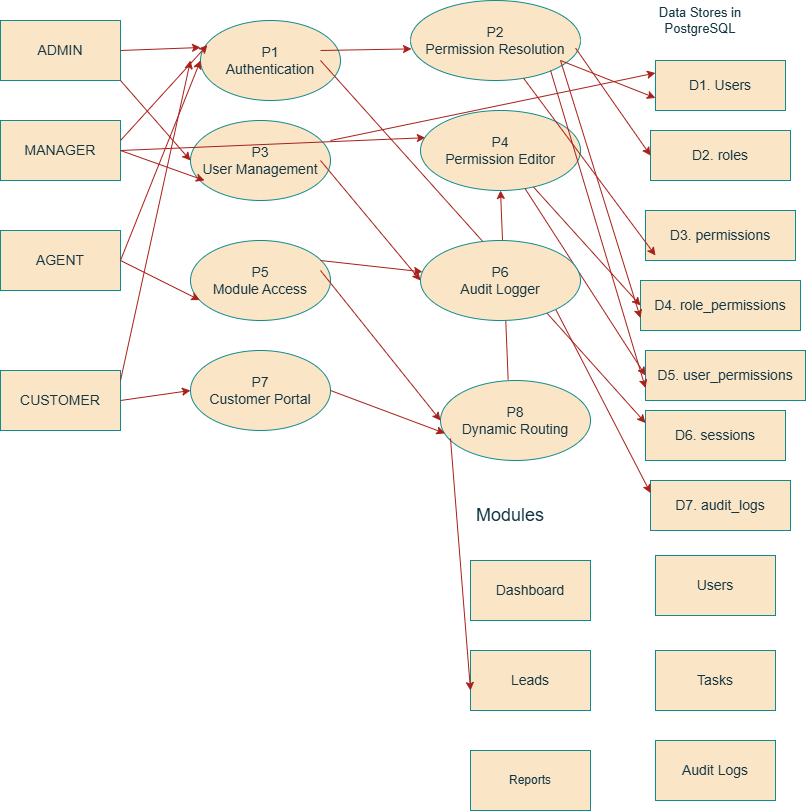

The diagram above was exported from draw.io. Its source (the exported page's mxGraphModel, read from the mxfile embedded in the PNG):
<mxGraphModel dx="1585" dy="823" grid="1" gridSize="10" guides="1" tooltips="1" connect="1" arrows="0" fold="1" page="1" pageScale="1" pageWidth="827" pageHeight="1169" background="#FFFFFF" math="0" shadow="0">
  <root>
    <mxCell id="0" />
    <mxCell id="1" parent="0" />
    <mxCell id="2YlE-UvnO5cyBMdjcRDd-1" parent="1" style="rounded=0;whiteSpace=wrap;html=1;labelBackgroundColor=none;fillColor=#FAE5C7;strokeColor=#0F8B8D;fontColor=#143642;" value="&lt;font style=&quot;font-size: 14px;&quot;&gt;ADMIN&lt;/font&gt;" vertex="1">
      <mxGeometry height="60" width="120" x="10" y="50" as="geometry" />
    </mxCell>
    <mxCell id="2YlE-UvnO5cyBMdjcRDd-2" parent="1" style="rounded=0;whiteSpace=wrap;html=1;labelBackgroundColor=none;fillColor=#FAE5C7;strokeColor=#0F8B8D;fontColor=#143642;" value="&lt;font style=&quot;font-size: 14px;&quot;&gt;MANAGER&lt;/font&gt;" vertex="1">
      <mxGeometry height="60" width="120" x="10" y="150" as="geometry" />
    </mxCell>
    <mxCell id="2YlE-UvnO5cyBMdjcRDd-3" parent="1" style="rounded=0;whiteSpace=wrap;html=1;labelBackgroundColor=none;fillColor=#FAE5C7;strokeColor=#0F8B8D;fontColor=#143642;" value="&lt;font style=&quot;font-size: 14px;&quot;&gt;AGENT&lt;/font&gt;" vertex="1">
      <mxGeometry height="60" width="120" x="10" y="260" as="geometry" />
    </mxCell>
    <mxCell id="2YlE-UvnO5cyBMdjcRDd-4" parent="1" style="rounded=0;whiteSpace=wrap;html=1;labelBackgroundColor=none;fillColor=#FAE5C7;strokeColor=#0F8B8D;fontColor=#143642;" value="&lt;font style=&quot;font-size: 14px;&quot;&gt;CUSTOMER&lt;/font&gt;" vertex="1">
      <mxGeometry height="60" width="120" x="10" y="400" as="geometry" />
    </mxCell>
    <mxCell id="2YlE-UvnO5cyBMdjcRDd-5" parent="1" style="ellipse;whiteSpace=wrap;html=1;labelBackgroundColor=none;fillColor=#FAE5C7;strokeColor=#0F8B8D;fontColor=#143642;rounded=0;" value="&lt;font style=&quot;font-size: 14px;&quot;&gt;P1&lt;/font&gt;&lt;div&gt;&lt;font style=&quot;font-size: 14px;&quot;&gt;Authentication&lt;/font&gt;&lt;/div&gt;" vertex="1">
      <mxGeometry height="80" width="140" x="210" y="50" as="geometry" />
    </mxCell>
    <mxCell id="2YlE-UvnO5cyBMdjcRDd-6" parent="1" style="ellipse;whiteSpace=wrap;html=1;labelBackgroundColor=none;fillColor=#FAE5C7;strokeColor=#0F8B8D;fontColor=#143642;rounded=0;" value="&lt;span style=&quot;font-size: 14px;&quot;&gt;P2&lt;/span&gt;&lt;div&gt;&lt;span style=&quot;font-size: 14px;&quot;&gt;Permission Resolution&lt;/span&gt;&lt;/div&gt;" vertex="1">
      <mxGeometry height="80" width="170" x="420" y="30" as="geometry" />
    </mxCell>
    <mxCell id="2YlE-UvnO5cyBMdjcRDd-7" parent="1" style="ellipse;whiteSpace=wrap;html=1;labelBackgroundColor=none;fillColor=#FAE5C7;strokeColor=#0F8B8D;fontColor=#143642;rounded=0;" value="&lt;font style=&quot;font-size: 14px;&quot;&gt;P3&lt;/font&gt;&lt;div&gt;&lt;span style=&quot;font-size: 14px;&quot;&gt;User Management&lt;/span&gt;&lt;/div&gt;" vertex="1">
      <mxGeometry height="80" width="140" x="200" y="150" as="geometry" />
    </mxCell>
    <mxCell id="2YlE-UvnO5cyBMdjcRDd-8" parent="1" style="ellipse;whiteSpace=wrap;html=1;labelBackgroundColor=none;fillColor=#FAE5C7;strokeColor=#0F8B8D;fontColor=#143642;rounded=0;" value="&lt;font style=&quot;font-size: 14px;&quot;&gt;P4&lt;/font&gt;&lt;div&gt;&lt;span style=&quot;font-size: 14px;&quot;&gt;Permission Editor&lt;/span&gt;&lt;/div&gt;" vertex="1">
      <mxGeometry height="80" width="160" x="430" y="140" as="geometry" />
    </mxCell>
    <mxCell id="2YlE-UvnO5cyBMdjcRDd-9" parent="1" style="ellipse;whiteSpace=wrap;html=1;labelBackgroundColor=none;fillColor=#FAE5C7;strokeColor=#0F8B8D;fontColor=#143642;rounded=0;" value="&lt;font style=&quot;font-size: 14px;&quot;&gt;P5&lt;/font&gt;&lt;div&gt;&lt;span style=&quot;font-size: 14px;&quot;&gt;Module Access&lt;/span&gt;&lt;/div&gt;" vertex="1">
      <mxGeometry height="80" width="140" x="200" y="270" as="geometry" />
    </mxCell>
    <mxCell id="2YlE-UvnO5cyBMdjcRDd-11" parent="1" style="ellipse;whiteSpace=wrap;html=1;labelBackgroundColor=none;fillColor=#FAE5C7;strokeColor=#0F8B8D;fontColor=#143642;rounded=0;" value="&lt;font style=&quot;font-size: 14px;&quot;&gt;P7&lt;/font&gt;&lt;div&gt;&lt;span style=&quot;font-size: 14px;&quot;&gt;Customer Portal&lt;/span&gt;&lt;/div&gt;" vertex="1">
      <mxGeometry height="80" width="140" x="200" y="380" as="geometry" />
    </mxCell>
    <mxCell id="2YlE-UvnO5cyBMdjcRDd-12" parent="1" style="ellipse;whiteSpace=wrap;html=1;labelBackgroundColor=none;fillColor=#FAE5C7;strokeColor=#0F8B8D;fontColor=#143642;rounded=0;" value="&lt;font style=&quot;font-size: 14px;&quot;&gt;P8&lt;/font&gt;&lt;div&gt;&lt;span style=&quot;font-size: 14px;&quot;&gt;Dynamic Routing&lt;/span&gt;&lt;/div&gt;" vertex="1">
      <mxGeometry height="80" width="150" x="450" y="410" as="geometry" />
    </mxCell>
    <mxCell id="2YlE-UvnO5cyBMdjcRDd-14" parent="1" style="rounded=0;whiteSpace=wrap;html=1;fontFamily=Helvetica;labelBackgroundColor=none;fillColor=#FAE5C7;strokeColor=#0F8B8D;fontColor=#143642;" value="&lt;font style=&quot;font-size: 14px;&quot;&gt;D1. Users&lt;/font&gt;" vertex="1">
      <mxGeometry height="50" width="130" x="665" y="90" as="geometry" />
    </mxCell>
    <mxCell id="2YlE-UvnO5cyBMdjcRDd-15" parent="1" style="rounded=0;whiteSpace=wrap;html=1;labelBackgroundColor=none;fillColor=#FAE5C7;strokeColor=#0F8B8D;fontColor=#143642;" value="&lt;font style=&quot;font-size: 14px;&quot;&gt;D2. roles&lt;/font&gt;" vertex="1">
      <mxGeometry height="50" width="140" x="660" y="160" as="geometry" />
    </mxCell>
    <mxCell id="2YlE-UvnO5cyBMdjcRDd-16" parent="1" style="rounded=0;whiteSpace=wrap;html=1;labelBackgroundColor=none;fillColor=#FAE5C7;strokeColor=#0F8B8D;fontColor=#143642;" value="&lt;span style=&quot;font-size: 14px;&quot;&gt;D3. permissions&lt;/span&gt;" vertex="1">
      <mxGeometry height="50" width="150" x="655" y="240" as="geometry" />
    </mxCell>
    <mxCell id="2YlE-UvnO5cyBMdjcRDd-17" parent="1" style="rounded=0;whiteSpace=wrap;html=1;labelBackgroundColor=none;fillColor=#FAE5C7;strokeColor=#0F8B8D;fontColor=#143642;" value="&lt;font style=&quot;font-size: 14px;&quot;&gt;D4. role_permissions&lt;/font&gt;" vertex="1">
      <mxGeometry height="50" width="160" x="650" y="310" as="geometry" />
    </mxCell>
    <mxCell id="2YlE-UvnO5cyBMdjcRDd-18" parent="1" style="rounded=0;whiteSpace=wrap;html=1;labelBackgroundColor=none;fillColor=#FAE5C7;strokeColor=#0F8B8D;fontColor=#143642;" value="&lt;font style=&quot;font-size: 14px;&quot;&gt;D5. user_permissions&lt;/font&gt;" vertex="1">
      <mxGeometry height="50" width="160" x="655" y="380" as="geometry" />
    </mxCell>
    <mxCell id="2YlE-UvnO5cyBMdjcRDd-19" parent="1" style="rounded=0;whiteSpace=wrap;html=1;labelBackgroundColor=none;fillColor=#FAE5C7;strokeColor=#0F8B8D;fontColor=#143642;" value="&lt;font style=&quot;font-size: 14px;&quot;&gt;D6. sessions&lt;/font&gt;" vertex="1">
      <mxGeometry height="50" width="140" x="655" y="440" as="geometry" />
    </mxCell>
    <mxCell id="2YlE-UvnO5cyBMdjcRDd-20" parent="1" style="rounded=0;whiteSpace=wrap;html=1;labelBackgroundColor=none;fillColor=#FAE5C7;strokeColor=#0F8B8D;fontColor=#143642;" value="&lt;font style=&quot;font-size: 14px;&quot;&gt;D7. audit_logs&lt;/font&gt;" vertex="1">
      <mxGeometry height="50" width="140" x="660" y="510" as="geometry" />
    </mxCell>
    <mxCell id="2YlE-UvnO5cyBMdjcRDd-24" parent="1" style="rounded=0;whiteSpace=wrap;html=1;labelBackgroundColor=none;fillColor=#FAE5C7;strokeColor=#0F8B8D;fontColor=#143642;" value="&lt;font style=&quot;font-size: 14px;&quot;&gt;Dashboard&lt;/font&gt;" vertex="1">
      <mxGeometry height="60" width="120" x="480" y="590" as="geometry" />
    </mxCell>
    <mxCell id="2YlE-UvnO5cyBMdjcRDd-25" parent="1" style="rounded=0;whiteSpace=wrap;html=1;labelBackgroundColor=none;fillColor=#FAE5C7;strokeColor=#0F8B8D;fontColor=#143642;" value="&lt;font style=&quot;font-size: 14px;&quot;&gt;Leads&lt;/font&gt;" vertex="1">
      <mxGeometry height="60" width="120" x="480" y="680" as="geometry" />
    </mxCell>
    <mxCell id="2YlE-UvnO5cyBMdjcRDd-26" parent="1" style="rounded=0;whiteSpace=wrap;html=1;labelBackgroundColor=none;fillColor=#FAE5C7;strokeColor=#0F8B8D;fontColor=#143642;" value="Reports" vertex="1">
      <mxGeometry height="60" width="120" x="480" y="780" as="geometry" />
    </mxCell>
    <mxCell id="2YlE-UvnO5cyBMdjcRDd-27" parent="1" style="rounded=0;whiteSpace=wrap;html=1;labelBackgroundColor=none;fillColor=#FAE5C7;strokeColor=#0F8B8D;fontColor=#143642;" value="&lt;font style=&quot;font-size: 14px;&quot;&gt;Users&lt;/font&gt;" vertex="1">
      <mxGeometry height="60" width="120" x="665" y="585" as="geometry" />
    </mxCell>
    <mxCell id="2YlE-UvnO5cyBMdjcRDd-29" parent="1" style="rounded=0;whiteSpace=wrap;html=1;labelBackgroundColor=none;fillColor=#FAE5C7;strokeColor=#0F8B8D;fontColor=#143642;" value="&lt;font style=&quot;font-size: 14px;&quot;&gt;Tasks&lt;/font&gt;" vertex="1">
      <mxGeometry height="60" width="120" x="665" y="680" as="geometry" />
    </mxCell>
    <mxCell id="2YlE-UvnO5cyBMdjcRDd-30" parent="1" style="rounded=0;whiteSpace=wrap;html=1;labelBackgroundColor=none;fillColor=#FAE5C7;strokeColor=#0F8B8D;fontColor=#143642;" value="&lt;font style=&quot;font-size: 14px;&quot;&gt;Audit Logs&lt;/font&gt;" vertex="1">
      <mxGeometry height="60" width="120" x="665" y="770" as="geometry" />
    </mxCell>
    <mxCell id="2YlE-UvnO5cyBMdjcRDd-31" parent="1" style="text;html=1;whiteSpace=wrap;strokeColor=none;fillColor=none;align=center;verticalAlign=middle;rounded=0;fontSize=13;labelBackgroundColor=none;fontColor=#143642;" value="Data Stores in PostgreSQL" vertex="1">
      <mxGeometry height="30" width="90" x="665" y="35" as="geometry" />
    </mxCell>
    <mxCell id="2YlE-UvnO5cyBMdjcRDd-33" edge="1" parent="1" source="2YlE-UvnO5cyBMdjcRDd-1" style="endArrow=classic;html=1;rounded=0;exitX=1;exitY=0.5;exitDx=0;exitDy=0;labelBackgroundColor=none;strokeColor=#A8201A;fontColor=default;" value="">
      <mxGeometry height="50" relative="1" width="50" as="geometry">
        <mxPoint x="140" y="70" as="sourcePoint" />
        <mxPoint x="210" y="77" as="targetPoint" />
      </mxGeometry>
    </mxCell>
    <mxCell id="2YlE-UvnO5cyBMdjcRDd-36" edge="1" parent="1" style="endArrow=classic;html=1;rounded=0;labelBackgroundColor=none;strokeColor=#A8201A;fontColor=default;" value="">
      <mxGeometry height="50" relative="1" width="50" as="geometry">
        <mxPoint x="130" y="410" as="sourcePoint" />
        <mxPoint x="200" y="90" as="targetPoint" />
      </mxGeometry>
    </mxCell>
    <mxCell id="2YlE-UvnO5cyBMdjcRDd-42" edge="1" parent="1" source="2YlE-UvnO5cyBMdjcRDd-3" style="endArrow=classic;html=1;rounded=0;exitX=1;exitY=0.5;exitDx=0;exitDy=0;labelBackgroundColor=none;strokeColor=#A8201A;fontColor=default;" value="">
      <mxGeometry height="50" relative="1" width="50" as="geometry">
        <mxPoint x="140" y="278" as="sourcePoint" />
        <mxPoint x="210" y="90" as="targetPoint" />
      </mxGeometry>
    </mxCell>
    <mxCell id="2YlE-UvnO5cyBMdjcRDd-43" edge="1" parent="1" style="endArrow=classic;html=1;rounded=0;labelBackgroundColor=none;strokeColor=#A8201A;fontColor=default;entryX=0.049;entryY=0.307;entryDx=0;entryDy=0;entryPerimeter=0;" target="2YlE-UvnO5cyBMdjcRDd-5" value="">
      <mxGeometry height="50" relative="1" width="50" as="geometry">
        <mxPoint x="130" y="170" as="sourcePoint" />
        <mxPoint x="200" y="80" as="targetPoint" />
      </mxGeometry>
    </mxCell>
    <mxCell id="2YlE-UvnO5cyBMdjcRDd-46" edge="1" parent="1" source="2YlE-UvnO5cyBMdjcRDd-1" style="endArrow=classic;html=1;rounded=0;entryX=0;entryY=0.5;entryDx=0;entryDy=0;exitX=1;exitY=1;exitDx=0;exitDy=0;labelBackgroundColor=none;strokeColor=#A8201A;fontColor=default;" target="2YlE-UvnO5cyBMdjcRDd-7" value="">
      <mxGeometry height="50" relative="1" width="50" as="geometry">
        <mxPoint x="130" y="90" as="sourcePoint" />
        <mxPoint x="180" y="40" as="targetPoint" />
      </mxGeometry>
    </mxCell>
    <mxCell id="2YlE-UvnO5cyBMdjcRDd-47" edge="1" parent="1" source="2YlE-UvnO5cyBMdjcRDd-2" style="endArrow=classic;html=1;rounded=0;exitX=1;exitY=0.5;exitDx=0;exitDy=0;labelBorderColor=default;entryX=0.1;entryY=0.75;entryDx=0;entryDy=0;entryPerimeter=0;labelBackgroundColor=none;strokeColor=#A8201A;fontColor=default;" target="2YlE-UvnO5cyBMdjcRDd-7" value="">
      <mxGeometry height="50" relative="1" width="50" as="geometry">
        <mxPoint x="130" y="200" as="sourcePoint" />
        <mxPoint x="212" y="195" as="targetPoint" />
      </mxGeometry>
    </mxCell>
    <mxCell id="2YlE-UvnO5cyBMdjcRDd-48" edge="1" parent="1" source="2YlE-UvnO5cyBMdjcRDd-3" style="endArrow=classic;html=1;rounded=0;entryX=0.066;entryY=0.745;entryDx=0;entryDy=0;entryPerimeter=0;exitX=1;exitY=0.5;exitDx=0;exitDy=0;labelBackgroundColor=none;strokeColor=#A8201A;fontColor=default;" target="2YlE-UvnO5cyBMdjcRDd-9" value="">
      <mxGeometry height="50" relative="1" width="50" as="geometry">
        <mxPoint x="130" y="300" as="sourcePoint" />
        <mxPoint x="180" y="250" as="targetPoint" />
      </mxGeometry>
    </mxCell>
    <mxCell id="2YlE-UvnO5cyBMdjcRDd-49" edge="1" parent="1" style="endArrow=classic;html=1;rounded=0;entryX=0;entryY=0.5;entryDx=0;entryDy=0;labelBackgroundColor=none;strokeColor=#A8201A;fontColor=default;" target="2YlE-UvnO5cyBMdjcRDd-11" value="">
      <mxGeometry height="50" relative="1" width="50" as="geometry">
        <mxPoint x="130" y="430" as="sourcePoint" />
        <mxPoint x="180" y="380" as="targetPoint" />
      </mxGeometry>
    </mxCell>
    <mxCell id="2YlE-UvnO5cyBMdjcRDd-50" edge="1" parent="1" style="endArrow=classic;html=1;rounded=0;entryX=0.006;entryY=0.605;entryDx=0;entryDy=0;entryPerimeter=0;labelBackgroundColor=none;strokeColor=#A8201A;fontColor=default;" target="2YlE-UvnO5cyBMdjcRDd-6" value="">
      <mxGeometry height="50" relative="1" width="50" as="geometry">
        <mxPoint x="330" y="80" as="sourcePoint" />
        <mxPoint x="380" y="30" as="targetPoint" />
      </mxGeometry>
    </mxCell>
    <mxCell id="2YlE-UvnO5cyBMdjcRDd-53" edge="1" parent="1" style="endArrow=classic;html=1;rounded=0;entryX=0.03;entryY=0.34;entryDx=0;entryDy=0;entryPerimeter=0;labelBackgroundColor=none;strokeColor=#A8201A;fontColor=default;" target="2YlE-UvnO5cyBMdjcRDd-8" value="">
      <mxGeometry height="50" relative="1" width="50" as="geometry">
        <mxPoint x="130" y="180" as="sourcePoint" />
        <mxPoint x="180" y="130" as="targetPoint" />
      </mxGeometry>
    </mxCell>
    <mxCell id="2YlE-UvnO5cyBMdjcRDd-54" edge="1" parent="1" style="endArrow=classic;html=1;rounded=0;entryX=0;entryY=0.5;entryDx=0;entryDy=0;labelBackgroundColor=none;strokeColor=#A8201A;fontColor=default;" target="2YlE-UvnO5cyBMdjcRDd-10" value="">
      <mxGeometry height="50" relative="1" width="50" as="geometry">
        <mxPoint x="330" y="190" as="sourcePoint" />
        <mxPoint x="380" y="140" as="targetPoint" />
      </mxGeometry>
    </mxCell>
    <mxCell id="2YlE-UvnO5cyBMdjcRDd-55" edge="1" parent="1" style="endArrow=classic;html=1;rounded=0;labelBackgroundColor=none;strokeColor=#A8201A;fontColor=default;" target="2YlE-UvnO5cyBMdjcRDd-10" value="">
      <mxGeometry height="50" relative="1" width="50" as="geometry">
        <mxPoint x="330" y="290" as="sourcePoint" />
        <mxPoint x="380" y="240" as="targetPoint" />
      </mxGeometry>
    </mxCell>
    <mxCell id="2YlE-UvnO5cyBMdjcRDd-56" edge="1" parent="1" style="endArrow=classic;html=1;rounded=0;entryX=0;entryY=0.5;entryDx=0;entryDy=0;labelBackgroundColor=none;strokeColor=#A8201A;fontColor=default;" target="2YlE-UvnO5cyBMdjcRDd-12" value="">
      <mxGeometry height="50" relative="1" width="50" as="geometry">
        <mxPoint x="330" y="300" as="sourcePoint" />
        <mxPoint x="380" y="250" as="targetPoint" />
      </mxGeometry>
    </mxCell>
    <mxCell id="2YlE-UvnO5cyBMdjcRDd-58" edge="1" parent="1" source="2YlE-UvnO5cyBMdjcRDd-11" style="endArrow=classic;html=1;rounded=0;entryX=0.029;entryY=0.66;entryDx=0;entryDy=0;entryPerimeter=0;exitX=1;exitY=0.5;exitDx=0;exitDy=0;labelBackgroundColor=none;strokeColor=#A8201A;fontColor=default;" target="2YlE-UvnO5cyBMdjcRDd-12" value="">
      <mxGeometry height="50" relative="1" width="50" as="geometry">
        <mxPoint x="330" y="420" as="sourcePoint" />
        <mxPoint x="380" y="370" as="targetPoint" />
      </mxGeometry>
    </mxCell>
    <mxCell id="2YlE-UvnO5cyBMdjcRDd-64" edge="1" parent="1" style="endArrow=classic;html=1;rounded=0;labelBackgroundColor=none;strokeColor=#A8201A;fontColor=default;entryX=0;entryY=0.667;entryDx=0;entryDy=0;entryPerimeter=0;" target="2YlE-UvnO5cyBMdjcRDd-25" value="">
      <mxGeometry height="50" relative="1" width="50" as="geometry">
        <mxPoint x="460" y="468" as="sourcePoint" />
        <mxPoint x="470" y="720" as="targetPoint" />
      </mxGeometry>
    </mxCell>
    <mxCell id="2YlE-UvnO5cyBMdjcRDd-68" edge="1" parent="1" style="endArrow=classic;html=1;rounded=0;entryX=0;entryY=0.25;entryDx=0;entryDy=0;labelBackgroundColor=none;strokeColor=#A8201A;fontColor=default;" target="2YlE-UvnO5cyBMdjcRDd-20" value="">
      <mxGeometry height="50" relative="1" width="50" as="geometry">
        <mxPoint x="540" y="290" as="sourcePoint" />
        <mxPoint x="590" y="240" as="targetPoint" />
      </mxGeometry>
    </mxCell>
    <mxCell id="2YlE-UvnO5cyBMdjcRDd-69" edge="1" parent="1" style="endArrow=classic;html=1;rounded=0;entryX=0;entryY=0.25;entryDx=0;entryDy=0;labelBackgroundColor=none;strokeColor=#A8201A;fontColor=default;" target="2YlE-UvnO5cyBMdjcRDd-19" value="">
      <mxGeometry height="50" relative="1" width="50" as="geometry">
        <mxPoint x="330" y="90" as="sourcePoint" />
        <mxPoint x="380" y="40" as="targetPoint" />
      </mxGeometry>
    </mxCell>
    <mxCell id="2YlE-UvnO5cyBMdjcRDd-70" edge="1" parent="1" source="2YlE-UvnO5cyBMdjcRDd-8" style="endArrow=classic;html=1;rounded=0;entryX=0;entryY=0.5;entryDx=0;entryDy=0;labelBackgroundColor=none;strokeColor=#A8201A;fontColor=default;" target="2YlE-UvnO5cyBMdjcRDd-18" value="">
      <mxGeometry height="50" relative="1" width="50" as="geometry">
        <mxPoint x="540" y="180" as="sourcePoint" />
        <mxPoint x="590" y="130" as="targetPoint" />
      </mxGeometry>
    </mxCell>
    <mxCell id="2YlE-UvnO5cyBMdjcRDd-71" edge="1" parent="1" source="2YlE-UvnO5cyBMdjcRDd-8" style="endArrow=classic;html=1;rounded=0;entryX=0;entryY=0.5;entryDx=0;entryDy=0;labelBackgroundColor=none;strokeColor=#A8201A;fontColor=default;" target="2YlE-UvnO5cyBMdjcRDd-17" value="">
      <mxGeometry height="50" relative="1" width="50" as="geometry">
        <mxPoint x="540" y="180" as="sourcePoint" />
        <mxPoint x="590" y="130" as="targetPoint" />
      </mxGeometry>
    </mxCell>
    <mxCell id="2YlE-UvnO5cyBMdjcRDd-74" edge="1" parent="1" source="2YlE-UvnO5cyBMdjcRDd-6" style="endArrow=classic;html=1;rounded=0;entryX=0;entryY=0.75;entryDx=0;entryDy=0;labelBackgroundColor=none;strokeColor=#A8201A;fontColor=default;exitX=0.824;exitY=0.875;exitDx=0;exitDy=0;exitPerimeter=0;" target="2YlE-UvnO5cyBMdjcRDd-18" value="">
      <mxGeometry height="50" relative="1" width="50" as="geometry">
        <mxPoint x="570" y="110" as="sourcePoint" />
        <mxPoint x="600" y="20" as="targetPoint" />
      </mxGeometry>
    </mxCell>
    <mxCell id="2YlE-UvnO5cyBMdjcRDd-75" edge="1" parent="1" style="endArrow=classic;html=1;rounded=0;entryX=0;entryY=0.75;entryDx=0;entryDy=0;labelBackgroundColor=none;strokeColor=#A8201A;fontColor=default;" target="2YlE-UvnO5cyBMdjcRDd-17" value="">
      <mxGeometry height="50" relative="1" width="50" as="geometry">
        <mxPoint x="570" y="90" as="sourcePoint" />
        <mxPoint x="600" y="20" as="targetPoint" />
      </mxGeometry>
    </mxCell>
    <mxCell id="2YlE-UvnO5cyBMdjcRDd-76" edge="1" parent="1" source="2YlE-UvnO5cyBMdjcRDd-6" style="endArrow=classic;html=1;rounded=0;entryX=0;entryY=0.5;entryDx=0;entryDy=0;labelBackgroundColor=none;strokeColor=#A8201A;fontColor=default;" value="">
      <mxGeometry height="50" relative="1" width="50" as="geometry">
        <mxPoint x="560" y="90" as="sourcePoint" />
        <mxPoint x="665" y="285" as="targetPoint" />
      </mxGeometry>
    </mxCell>
    <mxCell id="2YlE-UvnO5cyBMdjcRDd-78" edge="1" parent="1" source="2YlE-UvnO5cyBMdjcRDd-6" style="endArrow=classic;html=1;rounded=0;entryX=0;entryY=0.5;entryDx=0;entryDy=0;exitX=0.971;exitY=0.595;exitDx=0;exitDy=0;exitPerimeter=0;labelBackgroundColor=none;strokeColor=#A8201A;fontColor=default;" target="2YlE-UvnO5cyBMdjcRDd-15" value="">
      <mxGeometry height="50" relative="1" width="50" as="geometry">
        <mxPoint x="560" y="70" as="sourcePoint" />
        <mxPoint x="600" y="30" as="targetPoint" />
      </mxGeometry>
    </mxCell>
    <mxCell id="2YlE-UvnO5cyBMdjcRDd-79" edge="1" parent="1" style="endArrow=classic;html=1;rounded=0;entryX=0;entryY=0.75;entryDx=0;entryDy=0;labelBackgroundColor=none;strokeColor=#A8201A;fontColor=default;" target="2YlE-UvnO5cyBMdjcRDd-14" value="">
      <mxGeometry height="50" relative="1" width="50" as="geometry">
        <mxPoint x="570" y="90" as="sourcePoint" />
        <mxPoint x="600" y="20" as="targetPoint" />
      </mxGeometry>
    </mxCell>
    <mxCell id="2YlE-UvnO5cyBMdjcRDd-80" edge="1" parent="1" style="endArrow=classic;html=1;rounded=0;entryX=0;entryY=0.25;entryDx=0;entryDy=0;labelBackgroundColor=none;strokeColor=#A8201A;fontColor=default;" target="2YlE-UvnO5cyBMdjcRDd-14" value="">
      <mxGeometry height="50" relative="1" width="50" as="geometry">
        <mxPoint x="340" y="170" as="sourcePoint" />
        <mxPoint x="390" y="120" as="targetPoint" />
      </mxGeometry>
    </mxCell>
    <mxCell id="2YlE-UvnO5cyBMdjcRDd-82" parent="1" style="text;html=1;whiteSpace=wrap;strokeColor=none;fillColor=none;align=center;verticalAlign=middle;rounded=0;fontColor=#143642;" value="&lt;font style=&quot;font-size: 18px;&quot;&gt;Modules&lt;/font&gt;" vertex="1">
      <mxGeometry height="30" width="60" x="490" y="530" as="geometry" />
    </mxCell>
    <mxCell id="2YlE-UvnO5cyBMdjcRDd-84" edge="1" parent="1" source="2YlE-UvnO5cyBMdjcRDd-12" style="endArrow=classic;html=1;rounded=0;exitX=0.451;exitY=-0.01;exitDx=0;exitDy=0;exitPerimeter=0;labelBackgroundColor=none;strokeColor=#A8201A;fontColor=default;entryX=0.5;entryY=1;entryDx=0;entryDy=0;" target="2YlE-UvnO5cyBMdjcRDd-8" value="">
      <mxGeometry height="50" relative="1" width="50" as="geometry">
        <mxPoint x="518" y="409" as="sourcePoint" />
        <mxPoint x="525" y="240" as="targetPoint" />
      </mxGeometry>
    </mxCell>
    <mxCell id="2YlE-UvnO5cyBMdjcRDd-10" parent="1" style="ellipse;whiteSpace=wrap;html=1;labelBackgroundColor=none;fillColor=#FAE5C7;strokeColor=#0F8B8D;fontColor=#143642;rounded=0;" value="&lt;font style=&quot;font-size: 14px;&quot;&gt;P6&lt;/font&gt;&lt;div&gt;&lt;span style=&quot;font-size: 14px;&quot;&gt;Audit Logger&lt;/span&gt;&lt;/div&gt;" vertex="1">
      <mxGeometry height="80" width="160" x="430" y="270" as="geometry" />
    </mxCell>
  </root>
</mxGraphModel>